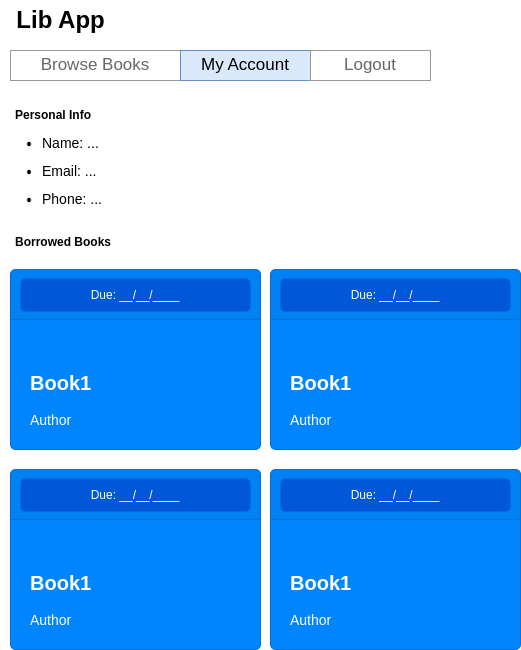

The diagram above was exported from draw.io. Its source (the exported page's mxGraphModel, read from the mxfile embedded in the PNG):
<mxGraphModel dx="4568" dy="1576" grid="1" gridSize="10" guides="1" tooltips="1" connect="1" arrows="1" fold="1" page="1" pageScale="1" pageWidth="850" pageHeight="1100" math="0" shadow="0">
  <root>
    <mxCell id="0" />
    <mxCell id="1" parent="0" />
    <mxCell id="2" value="" style="swimlane;shape=mxgraph.bootstrap.anchor;strokeColor=#999999;fillColor=#ffffff;fontColor=#666666;childLayout=stackLayout;horizontal=0;startSize=0;horizontalStack=1;resizeParent=1;resizeParentMax=0;resizeLast=0;collapsible=0;marginBottom=0;whiteSpace=wrap;html=1;" vertex="1" parent="1">
      <mxGeometry x="460" y="330" width="420" height="30" as="geometry" />
    </mxCell>
    <mxCell id="3" value="Browse Books" style="text;strokeColor=inherit;align=center;verticalAlign=middle;spacingLeft=10;spacingRight=10;overflow=hidden;points=[[0,0.5],[1,0.5]];portConstraint=eastwest;rotatable=0;whiteSpace=wrap;html=1;fillColor=inherit;fontColor=inherit;fontSize=17;" vertex="1" parent="2">
      <mxGeometry width="170" height="30" as="geometry" />
    </mxCell>
    <mxCell id="4" value="My Account" style="text;strokeColor=#6c8ebf;align=center;verticalAlign=middle;spacingLeft=10;spacingRight=10;overflow=hidden;points=[[0,0.5],[1,0.5]];portConstraint=eastwest;rotatable=0;whiteSpace=wrap;html=1;fillColor=#dae8fc;fontSize=17;" vertex="1" parent="2">
      <mxGeometry x="170" width="130" height="30" as="geometry" />
    </mxCell>
    <mxCell id="5" value="Logout" style="text;strokeColor=inherit;align=center;verticalAlign=middle;spacingLeft=10;spacingRight=10;overflow=hidden;points=[[0,0.5],[1,0.5]];portConstraint=eastwest;rotatable=0;whiteSpace=wrap;html=1;fillColor=inherit;fontColor=inherit;fontSize=17;" vertex="1" parent="2">
      <mxGeometry x="300" width="120" height="30" as="geometry" />
    </mxCell>
    <mxCell id="6" value="&lt;b&gt;&lt;font style=&quot;font-size: 20px&quot;&gt;Book1&lt;/font&gt;&lt;/b&gt;&lt;br style=&quot;font-size: 14px&quot;&gt;&lt;br style=&quot;font-size: 14px&quot;&gt;Author" style="html=1;shadow=0;dashed=0;shape=mxgraph.bootstrap.rrect;rSize=5;strokeColor=#0071D5;html=1;whiteSpace=wrap;fillColor=#0085FC;fontColor=#ffffff;verticalAlign=bottom;align=left;spacing=20;spacingBottom=0;fontSize=14;container=0;" vertex="1" parent="1">
      <mxGeometry x="460" y="549" width="250" height="180" as="geometry" />
    </mxCell>
    <mxCell id="7" value="Lib App" style="text;strokeColor=none;fillColor=none;html=1;fontSize=24;fontStyle=1;verticalAlign=middle;align=center;" vertex="1" parent="1">
      <mxGeometry x="460" y="280" width="100" height="40" as="geometry" />
    </mxCell>
    <mxCell id="8" value="Borrowed Books" style="text;align=left;fontStyle=1;verticalAlign=middle;spacingLeft=3;spacingRight=3;strokeColor=none;rotatable=0;points=[[0,0.5],[1,0.5]];portConstraint=eastwest;html=1;" vertex="1" parent="1">
      <mxGeometry x="460" y="509" width="80" height="26" as="geometry" />
    </mxCell>
    <mxCell id="9" value="" style="html=1;shadow=0;dashed=0;shape=mxgraph.bootstrap.topButton;rSize=5;perimeter=none;whiteSpace=wrap;fillColor=#0081F4;strokeColor=#0071D5;fontColor=#ffffff;resizeWidth=1;fontSize=18;align=left;spacing=20;" vertex="1" parent="1">
      <mxGeometry x="460" y="549" width="250" height="50" as="geometry" />
    </mxCell>
    <mxCell id="10" value="Due: __/__/____" style="rounded=1;fillColor=#0057D8;strokeColor=none;html=1;whiteSpace=wrap;fontColor=#ffffff;align=center;verticalAlign=middle;fontStyle=0;fontSize=12;sketch=0;" vertex="1" parent="1">
      <mxGeometry x="470" y="558" width="230" height="33" as="geometry" />
    </mxCell>
    <mxCell id="11" value="&lt;b&gt;&lt;font style=&quot;font-size: 20px&quot;&gt;Book1&lt;/font&gt;&lt;/b&gt;&lt;br style=&quot;font-size: 14px&quot;&gt;&lt;br style=&quot;font-size: 14px&quot;&gt;Author" style="html=1;shadow=0;dashed=0;shape=mxgraph.bootstrap.rrect;rSize=5;strokeColor=#0071D5;html=1;whiteSpace=wrap;fillColor=#0085FC;fontColor=#ffffff;verticalAlign=bottom;align=left;spacing=20;spacingBottom=0;fontSize=14;container=0;" vertex="1" parent="1">
      <mxGeometry x="720" y="549" width="250" height="180" as="geometry" />
    </mxCell>
    <mxCell id="12" value="" style="html=1;shadow=0;dashed=0;shape=mxgraph.bootstrap.topButton;rSize=5;perimeter=none;whiteSpace=wrap;fillColor=#0081F4;strokeColor=#0071D5;fontColor=#ffffff;resizeWidth=1;fontSize=18;align=left;spacing=20;" vertex="1" parent="1">
      <mxGeometry x="720" y="549" width="250" height="50" as="geometry" />
    </mxCell>
    <mxCell id="13" value="Due: __/__/____" style="rounded=1;fillColor=#0057D8;strokeColor=none;html=1;whiteSpace=wrap;fontColor=#ffffff;align=center;verticalAlign=middle;fontStyle=0;fontSize=12;sketch=0;" vertex="1" parent="1">
      <mxGeometry x="730" y="558" width="230" height="33" as="geometry" />
    </mxCell>
    <mxCell id="14" value="&lt;b&gt;&lt;font style=&quot;font-size: 20px&quot;&gt;Book1&lt;/font&gt;&lt;/b&gt;&lt;br style=&quot;font-size: 14px&quot;&gt;&lt;br style=&quot;font-size: 14px&quot;&gt;Author" style="html=1;shadow=0;dashed=0;shape=mxgraph.bootstrap.rrect;rSize=5;strokeColor=#0071D5;html=1;whiteSpace=wrap;fillColor=#0085FC;fontColor=#ffffff;verticalAlign=bottom;align=left;spacing=20;spacingBottom=0;fontSize=14;container=0;" vertex="1" parent="1">
      <mxGeometry x="460" y="749" width="250" height="180" as="geometry" />
    </mxCell>
    <mxCell id="15" value="" style="html=1;shadow=0;dashed=0;shape=mxgraph.bootstrap.topButton;rSize=5;perimeter=none;whiteSpace=wrap;fillColor=#0081F4;strokeColor=#0071D5;fontColor=#ffffff;resizeWidth=1;fontSize=18;align=left;spacing=20;" vertex="1" parent="1">
      <mxGeometry x="460" y="749" width="250" height="50" as="geometry" />
    </mxCell>
    <mxCell id="16" value="Due: __/__/____" style="rounded=1;fillColor=#0057D8;strokeColor=none;html=1;whiteSpace=wrap;fontColor=#ffffff;align=center;verticalAlign=middle;fontStyle=0;fontSize=12;sketch=0;" vertex="1" parent="1">
      <mxGeometry x="470" y="758" width="230" height="33" as="geometry" />
    </mxCell>
    <mxCell id="17" value="&lt;b&gt;&lt;font style=&quot;font-size: 20px&quot;&gt;Book1&lt;/font&gt;&lt;/b&gt;&lt;br style=&quot;font-size: 14px&quot;&gt;&lt;br style=&quot;font-size: 14px&quot;&gt;Author" style="html=1;shadow=0;dashed=0;shape=mxgraph.bootstrap.rrect;rSize=5;strokeColor=#0071D5;html=1;whiteSpace=wrap;fillColor=#0085FC;fontColor=#ffffff;verticalAlign=bottom;align=left;spacing=20;spacingBottom=0;fontSize=14;container=0;" vertex="1" parent="1">
      <mxGeometry x="720" y="749" width="250" height="180" as="geometry" />
    </mxCell>
    <mxCell id="18" value="" style="html=1;shadow=0;dashed=0;shape=mxgraph.bootstrap.topButton;rSize=5;perimeter=none;whiteSpace=wrap;fillColor=#0081F4;strokeColor=#0071D5;fontColor=#ffffff;resizeWidth=1;fontSize=18;align=left;spacing=20;" vertex="1" parent="1">
      <mxGeometry x="720" y="749" width="250" height="50" as="geometry" />
    </mxCell>
    <mxCell id="19" value="Due: __/__/____" style="rounded=1;fillColor=#0057D8;strokeColor=none;html=1;whiteSpace=wrap;fontColor=#ffffff;align=center;verticalAlign=middle;fontStyle=0;fontSize=12;sketch=0;" vertex="1" parent="1">
      <mxGeometry x="730" y="758" width="230" height="33" as="geometry" />
    </mxCell>
    <mxCell id="20" value="Personal Info" style="text;align=left;fontStyle=1;verticalAlign=middle;spacingLeft=3;spacingRight=3;strokeColor=none;rotatable=0;points=[[0,0.5],[1,0.5]];portConstraint=eastwest;html=1;" vertex="1" parent="1">
      <mxGeometry x="460" y="382" width="80" height="26" as="geometry" />
    </mxCell>
    <mxCell id="21" value="&lt;ul style=&quot;font-size: 14px; line-height: 200%;&quot;&gt;&lt;li style=&quot;font-size: 14px;&quot;&gt;Name: ...&lt;/li&gt;&lt;li style=&quot;font-size: 14px;&quot;&gt;Email: ...&lt;/li&gt;&lt;li style=&quot;font-size: 14px;&quot;&gt;Phone: ...&amp;nbsp;&lt;/li&gt;&lt;/ul&gt;" style="text;strokeColor=none;fillColor=none;html=1;whiteSpace=wrap;verticalAlign=middle;overflow=hidden;fontSize=14;" vertex="1" parent="1">
      <mxGeometry x="450" y="390" width="290" height="120" as="geometry" />
    </mxCell>
  </root>
</mxGraphModel>